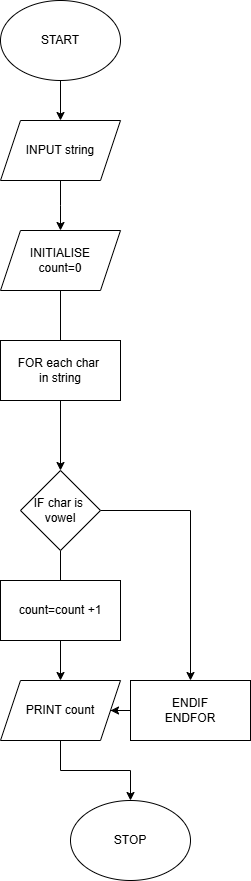

The diagram above was exported from draw.io. Its source (the exported page's mxGraphModel, read from the mxfile embedded in the PNG):
<mxGraphModel dx="1050" dy="609" grid="1" gridSize="10" guides="1" tooltips="1" connect="1" arrows="1" fold="1" page="1" pageScale="1" pageWidth="850" pageHeight="1100" math="0" shadow="0">
  <root>
    <mxCell id="0" />
    <mxCell id="1" parent="0" />
    <mxCell id="BKcNNk5z-PfhZv-m6p8j-105" style="edgeStyle=orthogonalEdgeStyle;rounded=0;orthogonalLoop=1;jettySize=auto;html=1;fontFamily=Helvetica;fontSize=12;fontColor=default;" edge="1" parent="1" source="BKcNNk5z-PfhZv-m6p8j-1" target="BKcNNk5z-PfhZv-m6p8j-70">
      <mxGeometry relative="1" as="geometry" />
    </mxCell>
    <mxCell id="BKcNNk5z-PfhZv-m6p8j-1" value="START" style="ellipse;whiteSpace=wrap;html=1;" vertex="1" parent="1">
      <mxGeometry x="340" y="20" width="120" height="80" as="geometry" />
    </mxCell>
    <mxCell id="BKcNNk5z-PfhZv-m6p8j-26" value="STOP" style="ellipse;whiteSpace=wrap;html=1;" vertex="1" parent="1">
      <mxGeometry x="410" y="820" width="120" height="80" as="geometry" />
    </mxCell>
    <mxCell id="BKcNNk5z-PfhZv-m6p8j-49" value="" style="edgeStyle=orthogonalEdgeStyle;rounded=0;orthogonalLoop=1;jettySize=auto;html=1;" edge="1" parent="1">
      <mxGeometry relative="1" as="geometry">
        <mxPoint x="400" y="320" as="sourcePoint" />
        <mxPoint x="400" y="370" as="targetPoint" />
      </mxGeometry>
    </mxCell>
    <mxCell id="BKcNNk5z-PfhZv-m6p8j-107" value="" style="edgeStyle=orthogonalEdgeStyle;rounded=0;orthogonalLoop=1;jettySize=auto;html=1;fontFamily=Helvetica;fontSize=12;fontColor=default;" edge="1" parent="1" source="BKcNNk5z-PfhZv-m6p8j-70">
      <mxGeometry relative="1" as="geometry">
        <mxPoint x="400" y="250" as="targetPoint" />
      </mxGeometry>
    </mxCell>
    <mxCell id="BKcNNk5z-PfhZv-m6p8j-70" value="INPUT string" style="shape=parallelogram;perimeter=parallelogramPerimeter;whiteSpace=wrap;html=1;fixedSize=1;strokeColor=default;align=center;verticalAlign=middle;fontFamily=Helvetica;fontSize=12;fontColor=default;fillColor=default;" vertex="1" parent="1">
      <mxGeometry x="340" y="140" width="120" height="60" as="geometry" />
    </mxCell>
    <mxCell id="BKcNNk5z-PfhZv-m6p8j-109" value="" style="edgeStyle=orthogonalEdgeStyle;rounded=0;orthogonalLoop=1;jettySize=auto;html=1;fontFamily=Helvetica;fontSize=12;fontColor=default;" edge="1" parent="1">
      <mxGeometry relative="1" as="geometry">
        <mxPoint x="400" y="310" as="sourcePoint" />
        <mxPoint x="400" y="370" as="targetPoint" />
      </mxGeometry>
    </mxCell>
    <mxCell id="BKcNNk5z-PfhZv-m6p8j-111" value="INITIALISE&lt;div&gt;count=0&lt;/div&gt;" style="shape=parallelogram;perimeter=parallelogramPerimeter;whiteSpace=wrap;html=1;fixedSize=1;strokeColor=default;align=center;verticalAlign=middle;fontFamily=Helvetica;fontSize=12;fontColor=default;fillColor=default;" vertex="1" parent="1">
      <mxGeometry x="340" y="250" width="120" height="60" as="geometry" />
    </mxCell>
    <mxCell id="BKcNNk5z-PfhZv-m6p8j-114" value="" style="edgeStyle=orthogonalEdgeStyle;rounded=0;orthogonalLoop=1;jettySize=auto;html=1;fontFamily=Helvetica;fontSize=12;fontColor=default;" edge="1" parent="1" source="BKcNNk5z-PfhZv-m6p8j-112" target="BKcNNk5z-PfhZv-m6p8j-113">
      <mxGeometry relative="1" as="geometry" />
    </mxCell>
    <mxCell id="BKcNNk5z-PfhZv-m6p8j-112" value="FOR each char&amp;nbsp;&lt;div&gt;in string&lt;/div&gt;" style="rounded=0;whiteSpace=wrap;html=1;strokeColor=default;align=center;verticalAlign=middle;fontFamily=Helvetica;fontSize=12;fontColor=default;fillColor=default;" vertex="1" parent="1">
      <mxGeometry x="340" y="360" width="120" height="60" as="geometry" />
    </mxCell>
    <mxCell id="BKcNNk5z-PfhZv-m6p8j-117" value="" style="edgeStyle=orthogonalEdgeStyle;rounded=0;orthogonalLoop=1;jettySize=auto;html=1;fontFamily=Helvetica;fontSize=12;fontColor=default;" edge="1" parent="1" source="BKcNNk5z-PfhZv-m6p8j-113">
      <mxGeometry relative="1" as="geometry">
        <mxPoint x="400" y="630" as="targetPoint" />
      </mxGeometry>
    </mxCell>
    <mxCell id="BKcNNk5z-PfhZv-m6p8j-124" value="" style="edgeStyle=orthogonalEdgeStyle;rounded=0;orthogonalLoop=1;jettySize=auto;html=1;fontFamily=Helvetica;fontSize=12;fontColor=default;" edge="1" parent="1" source="BKcNNk5z-PfhZv-m6p8j-113" target="BKcNNk5z-PfhZv-m6p8j-123">
      <mxGeometry relative="1" as="geometry" />
    </mxCell>
    <mxCell id="BKcNNk5z-PfhZv-m6p8j-113" value="IF char is&amp;nbsp;&lt;div&gt;vowel&lt;/div&gt;" style="rhombus;whiteSpace=wrap;html=1;rounded=0;" vertex="1" parent="1">
      <mxGeometry x="360" y="490" width="80" height="80" as="geometry" />
    </mxCell>
    <mxCell id="BKcNNk5z-PfhZv-m6p8j-122" value="" style="edgeStyle=orthogonalEdgeStyle;rounded=0;orthogonalLoop=1;jettySize=auto;html=1;fontFamily=Helvetica;fontSize=12;fontColor=default;" edge="1" parent="1" source="BKcNNk5z-PfhZv-m6p8j-120" target="BKcNNk5z-PfhZv-m6p8j-121">
      <mxGeometry relative="1" as="geometry" />
    </mxCell>
    <mxCell id="BKcNNk5z-PfhZv-m6p8j-120" value="count=count +1" style="rounded=0;whiteSpace=wrap;html=1;strokeColor=default;align=center;verticalAlign=middle;fontFamily=Helvetica;fontSize=12;fontColor=default;fillColor=default;" vertex="1" parent="1">
      <mxGeometry x="340" y="600" width="120" height="60" as="geometry" />
    </mxCell>
    <mxCell id="BKcNNk5z-PfhZv-m6p8j-125" style="edgeStyle=orthogonalEdgeStyle;rounded=0;orthogonalLoop=1;jettySize=auto;html=1;fontFamily=Helvetica;fontSize=12;fontColor=default;" edge="1" parent="1" source="BKcNNk5z-PfhZv-m6p8j-121" target="BKcNNk5z-PfhZv-m6p8j-26">
      <mxGeometry relative="1" as="geometry" />
    </mxCell>
    <mxCell id="BKcNNk5z-PfhZv-m6p8j-121" value="PRINT count" style="shape=parallelogram;perimeter=parallelogramPerimeter;whiteSpace=wrap;html=1;fixedSize=1;rounded=0;" vertex="1" parent="1">
      <mxGeometry x="340" y="700" width="120" height="60" as="geometry" />
    </mxCell>
    <mxCell id="BKcNNk5z-PfhZv-m6p8j-127" style="edgeStyle=orthogonalEdgeStyle;rounded=0;orthogonalLoop=1;jettySize=auto;html=1;fontFamily=Helvetica;fontSize=12;fontColor=default;" edge="1" parent="1" source="BKcNNk5z-PfhZv-m6p8j-123" target="BKcNNk5z-PfhZv-m6p8j-121">
      <mxGeometry relative="1" as="geometry" />
    </mxCell>
    <mxCell id="BKcNNk5z-PfhZv-m6p8j-123" value="ENDIF&lt;div&gt;ENDFOR&lt;/div&gt;" style="whiteSpace=wrap;html=1;rounded=0;" vertex="1" parent="1">
      <mxGeometry x="470" y="700" width="120" height="60" as="geometry" />
    </mxCell>
  </root>
</mxGraphModel>